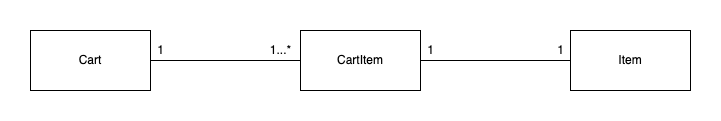

The diagram above was exported from draw.io. Its source (the exported page's mxGraphModel, read from the mxfile embedded in the PNG):
<mxGraphModel dx="1426" dy="769" grid="1" gridSize="10" guides="1" tooltips="1" connect="1" arrows="1" fold="1" page="1" pageScale="1" pageWidth="827" pageHeight="1169" math="0" shadow="0">
  <root>
    <mxCell id="0" />
    <mxCell id="1" parent="0" />
    <mxCell id="CWFXazA8InU1N8taPd60-4" style="edgeStyle=orthogonalEdgeStyle;rounded=0;orthogonalLoop=1;jettySize=auto;html=1;exitX=1;exitY=0.5;exitDx=0;exitDy=0;entryX=0;entryY=0.5;entryDx=0;entryDy=0;startArrow=none;startFill=0;endArrow=none;endFill=0;" edge="1" parent="1" source="CWFXazA8InU1N8taPd60-1" target="CWFXazA8InU1N8taPd60-2">
      <mxGeometry relative="1" as="geometry" />
    </mxCell>
    <mxCell id="CWFXazA8InU1N8taPd60-1" value="Cart" style="rounded=0;whiteSpace=wrap;html=1;" vertex="1" parent="1">
      <mxGeometry x="84" y="130" width="120" height="60" as="geometry" />
    </mxCell>
    <mxCell id="CWFXazA8InU1N8taPd60-5" style="rounded=0;orthogonalLoop=1;jettySize=auto;html=1;startArrow=none;startFill=0;endArrow=none;endFill=0;" edge="1" parent="1" source="CWFXazA8InU1N8taPd60-2" target="CWFXazA8InU1N8taPd60-3">
      <mxGeometry relative="1" as="geometry" />
    </mxCell>
    <mxCell id="CWFXazA8InU1N8taPd60-2" value="CartItem" style="rounded=0;whiteSpace=wrap;html=1;" vertex="1" parent="1">
      <mxGeometry x="354" y="130" width="120" height="60" as="geometry" />
    </mxCell>
    <mxCell id="CWFXazA8InU1N8taPd60-3" value="Item" style="whiteSpace=wrap;html=1;" vertex="1" parent="1">
      <mxGeometry x="624" y="130" width="120" height="60" as="geometry" />
    </mxCell>
    <mxCell id="CWFXazA8InU1N8taPd60-6" value="1" style="text;html=1;align=center;verticalAlign=middle;resizable=0;points=[];autosize=1;strokeColor=none;fillColor=none;" vertex="1" parent="1">
      <mxGeometry x="204" y="140" width="20" height="20" as="geometry" />
    </mxCell>
    <mxCell id="CWFXazA8InU1N8taPd60-7" value="1...*" style="text;html=1;align=center;verticalAlign=middle;resizable=0;points=[];autosize=1;strokeColor=none;fillColor=none;" vertex="1" parent="1">
      <mxGeometry x="314" y="140" width="40" height="20" as="geometry" />
    </mxCell>
    <mxCell id="CWFXazA8InU1N8taPd60-8" value="1" style="text;html=1;align=center;verticalAlign=middle;resizable=0;points=[];autosize=1;strokeColor=none;fillColor=none;" vertex="1" parent="1">
      <mxGeometry x="474" y="140" width="20" height="20" as="geometry" />
    </mxCell>
    <mxCell id="CWFXazA8InU1N8taPd60-9" value="1" style="text;html=1;align=center;verticalAlign=middle;resizable=0;points=[];autosize=1;strokeColor=none;fillColor=none;" vertex="1" parent="1">
      <mxGeometry x="604" y="140" width="20" height="20" as="geometry" />
    </mxCell>
  </root>
</mxGraphModel>